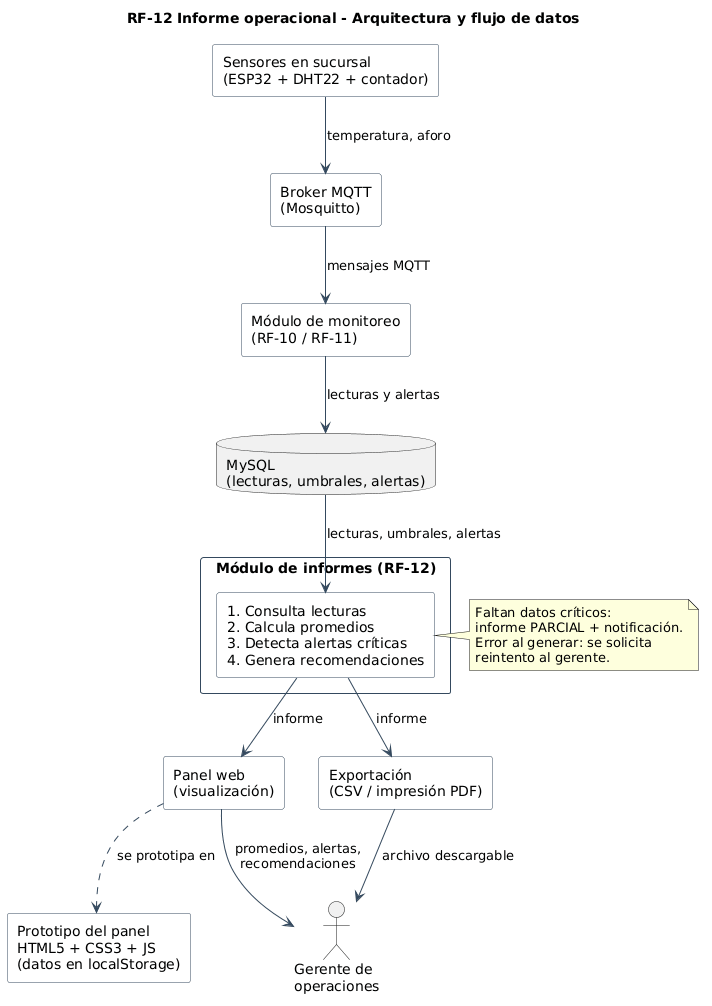

The diagram above was rendered by PlantUML. Its source (embedded in the PNG):
@startuml arquitectura_rf12
title RF-12 Informe operacional - Arquitectura y flujo de datos
top to bottom direction
skinparam shadowing false
skinparam componentStyle rectangle
skinparam defaultFontName Arial
skinparam ArrowColor #34495E
skinparam rectangle {
  BackgroundColor #FDFEFE
  BorderColor #34495E
}

rectangle "Sensores en sucursal\n(ESP32 + DHT22 + contador)" as Sensores
rectangle "Broker MQTT\n(Mosquitto)" as Broker
rectangle "Módulo de monitoreo\n(RF-10 / RF-11)" as Monitoreo
database "MySQL\n(lecturas, umbrales, alertas)" as DB

rectangle "Módulo de informes (RF-12)" {
  rectangle "1. Consulta lecturas\n2. Calcula promedios\n3. Detecta alertas críticas\n4. Genera recomendaciones" as Informes
}

rectangle "Panel web\n(visualización)" as Panel
rectangle "Prototipo del panel\nHTML5 + CSS3 + JS\n(datos en localStorage)" as Prototipo
rectangle "Exportación\n(CSV / impresión PDF)" as Export
actor "Gerente de\noperaciones" as Gerente

Sensores --> Broker : temperatura, aforo
Broker --> Monitoreo : mensajes MQTT
Monitoreo --> DB : lecturas y alertas
DB --> Informes : lecturas, umbrales, alertas
Informes --> Panel : informe
Informes --> Export : informe
Panel ..> Prototipo : se prototipa en
Panel --> Gerente : promedios, alertas,\nrecomendaciones
Export --> Gerente : archivo descargable

note right of Informes
  Faltan datos críticos:
  informe PARCIAL + notificación.
  Error al generar: se solicita
  reintento al gerente.
end note
@enduml